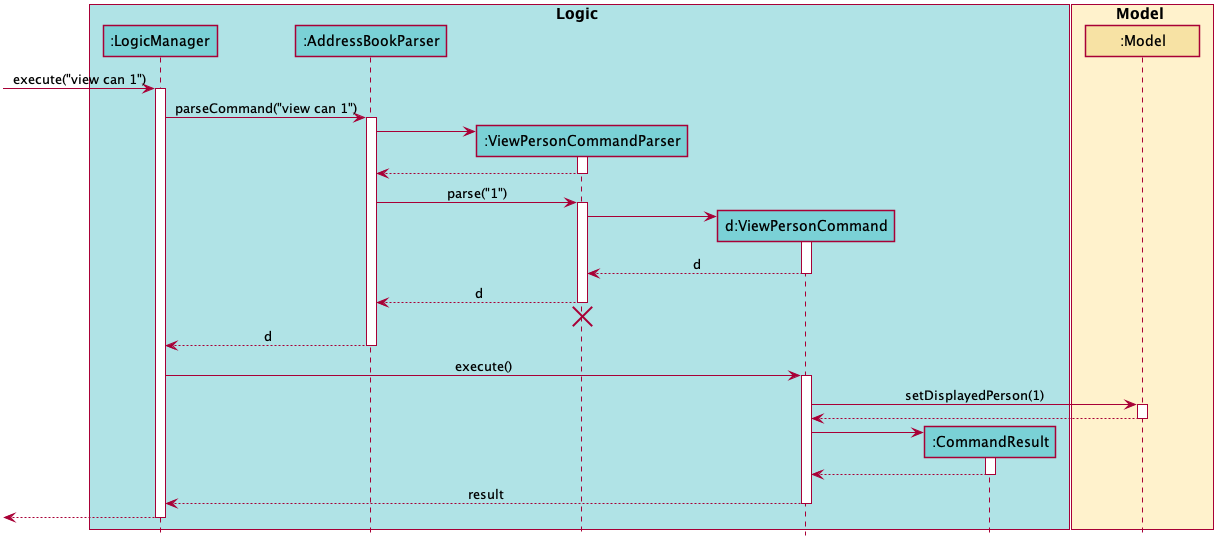

The diagram above was rendered by PlantUML. Its source (embedded in the PNG):
@startuml








skinparam BackgroundColor #FFFFFFF

skinparam Shadowing false

skinparam Class {
    FontColor #000000
    BorderThickness 1
    BorderColor #FFFFFF
    StereotypeFontColor #000000
    FontName Arial
}

skinparam Actor {
    BorderColor #000000
    Color #000000
    FontName Arial
}

skinparam Sequence {
    MessageAlign center
    BoxFontSize 15
    BoxPadding 0
    BoxFontColor #000000
    FontName Arial
}

skinparam Participant {
    FontColor #000000
    Padding 20
}

skinparam MinClassWidth 100
skinparam ParticipantPadding 10
skinparam Shadowing false
skinparam DefaultTextAlignment center
skinparam packageStyle Rectangle

hide footbox
hide members
hide circle

box Logic #B0E3E6
participant ":LogicManager" as LogicManager #7AD1D6
participant ":AddressBookParser" as AddressBookParser #7AD1D6
participant ":ViewPersonCommandParser" as ViewPersonCommandParser #7AD1D6
participant "d:ViewPersonCommand" as ViewPersonCommand #7AD1D6
participant ":CommandResult" as CommandResult #7AD1D6
end box

box Model #FFF2CC
participant ":Model" as Model #F7E2A4
end box

[-> LogicManager : execute("view can 1")
activate LogicManager

LogicManager -> AddressBookParser : parseCommand("view can 1")
activate AddressBookParser

create ViewPersonCommandParser
AddressBookParser -> ViewPersonCommandParser
activate ViewPersonCommandParser

ViewPersonCommandParser --> AddressBookParser
deactivate ViewPersonCommandParser

AddressBookParser -> ViewPersonCommandParser : parse("1")
activate ViewPersonCommandParser

create ViewPersonCommand
ViewPersonCommandParser -> ViewPersonCommand
activate ViewPersonCommand

ViewPersonCommand --> ViewPersonCommandParser : d
deactivate ViewPersonCommand

ViewPersonCommandParser --> AddressBookParser : d
deactivate ViewPersonCommandParser
ViewPersonCommandParser -[hidden]-> AddressBookParser
destroy ViewPersonCommandParser

AddressBookParser --> LogicManager : d
deactivate AddressBookParser

LogicManager -> ViewPersonCommand : execute()
activate ViewPersonCommand

ViewPersonCommand -> Model : setDisplayedPerson(1)
activate Model

Model --> ViewPersonCommand
deactivate Model

create CommandResult
ViewPersonCommand-> CommandResult
activate CommandResult

CommandResult --> ViewPersonCommand
deactivate CommandResult

ViewPersonCommand --> LogicManager : result
deactivate ViewPersonCommand

[<--LogicManager
deactivate LogicManager
@enduml